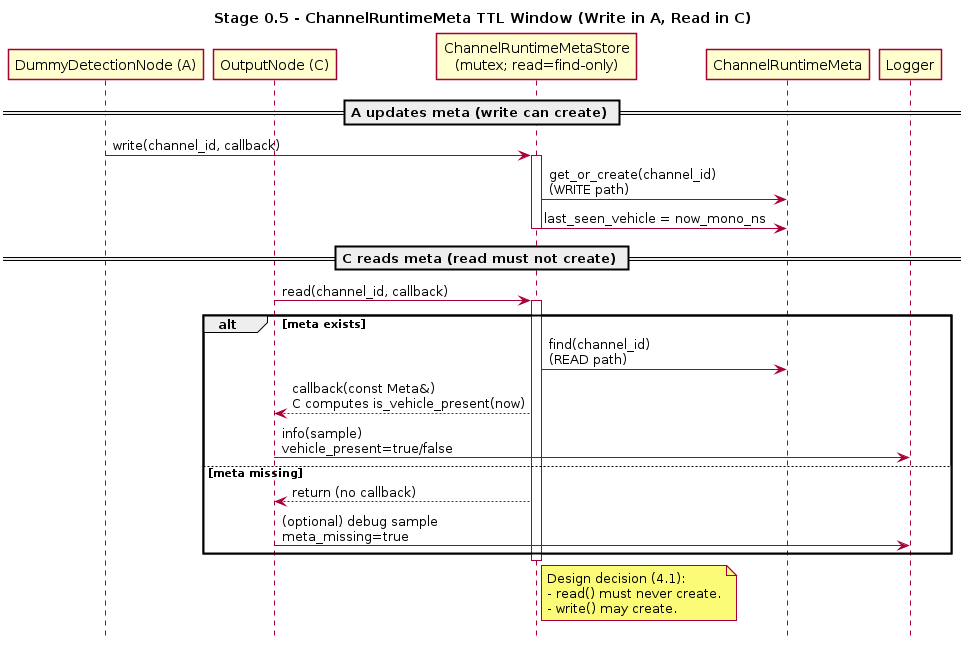

The diagram above was rendered by PlantUML. Its source (embedded in the PNG):
@startuml
title Stage 0.5 - ChannelRuntimeMeta TTL Window (Write in A, Read in C)

hide footbox
skinparam shadowing false

participant "DummyDetectionNode (A)" as A
participant "OutputNode (C)" as C
participant "ChannelRuntimeMetaStore\n(mutex; read=find-only)" as Store
participant "ChannelRuntimeMeta" as Meta
participant "Logger" as Logger

== A updates meta (write can create) ==
A -> Store : write(channel_id, callback)
activate Store
Store -> Meta : get_or_create(channel_id)\n(WRITE path)
Store -> Meta : last_seen_vehicle = now_mono_ns
deactivate Store

== C reads meta (read must not create) ==
C -> Store : read(channel_id, callback)
activate Store
alt meta exists
  Store -> Meta : find(channel_id)\n(READ path)
  Store --> C : callback(const Meta&)\nC computes is_vehicle_present(now)
  C -> Logger : info(sample)\nvehicle_present=true/false
else meta missing
  Store --> C : return (no callback)
  C -> Logger : (optional) debug sample\nmeta_missing=true
end
deactivate Store

note right of Store
Design decision (4.1):
- read() must never create.
- write() may create.
end note

@enduml